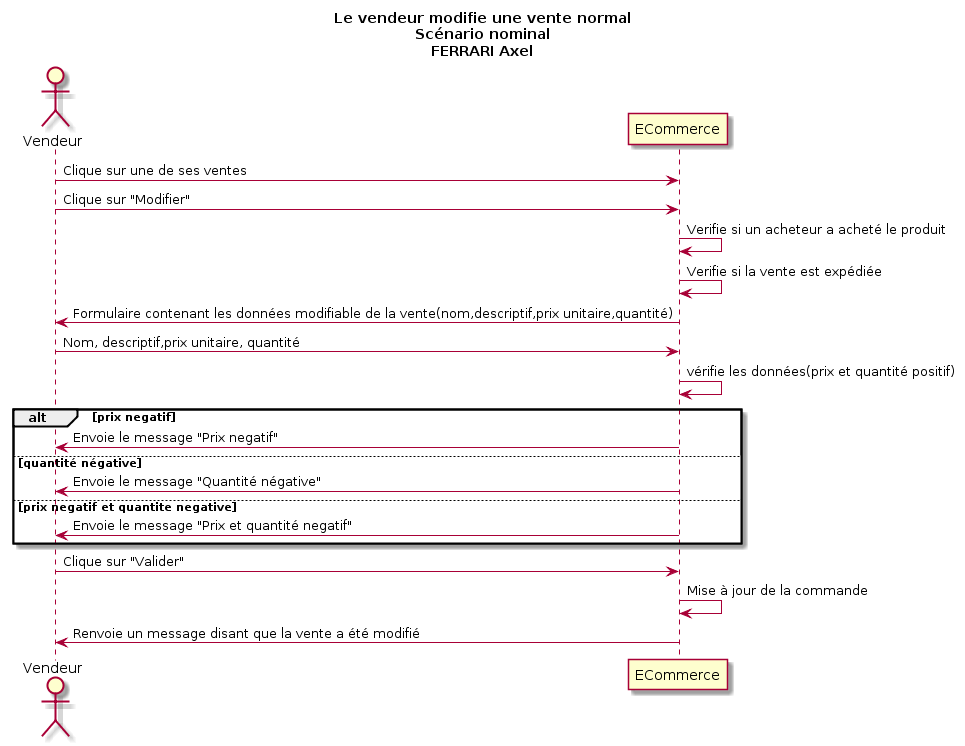

The diagram above was rendered by PlantUML. Its source (embedded in the PNG):
@startuml
Title Le vendeur modifie une vente normal\nScénario nominal\nFERRARI Axel
Actor Vendeur as v
participant ECommerce as a

v -> a : Clique sur une de ses ventes
v -> a : Clique sur "Modifier"
a -> a : Verifie si un acheteur a acheté le produit
a -> a : Verifie si la vente est expédiée
v <- a : Formulaire contenant les données modifiable de la vente(nom,descriptif,prix unitaire,quantité)
v -> a : Nom, descriptif,prix unitaire, quantité

a -> a : vérifie les données(prix et quantité positif)
alt prix negatif 
	v <- a : Envoie le message "Prix negatif"
else quantité négative
	v <- a : Envoie le message "Quantité négative"
else prix negatif et quantite negative
	v <- a : Envoie le message "Prix et quantité negatif"
end 
v -> a : Clique sur "Valider"
a -> a : Mise à jour de la commande 
v <- a : Renvoie un message disant que la vente a été modifié
@enduml